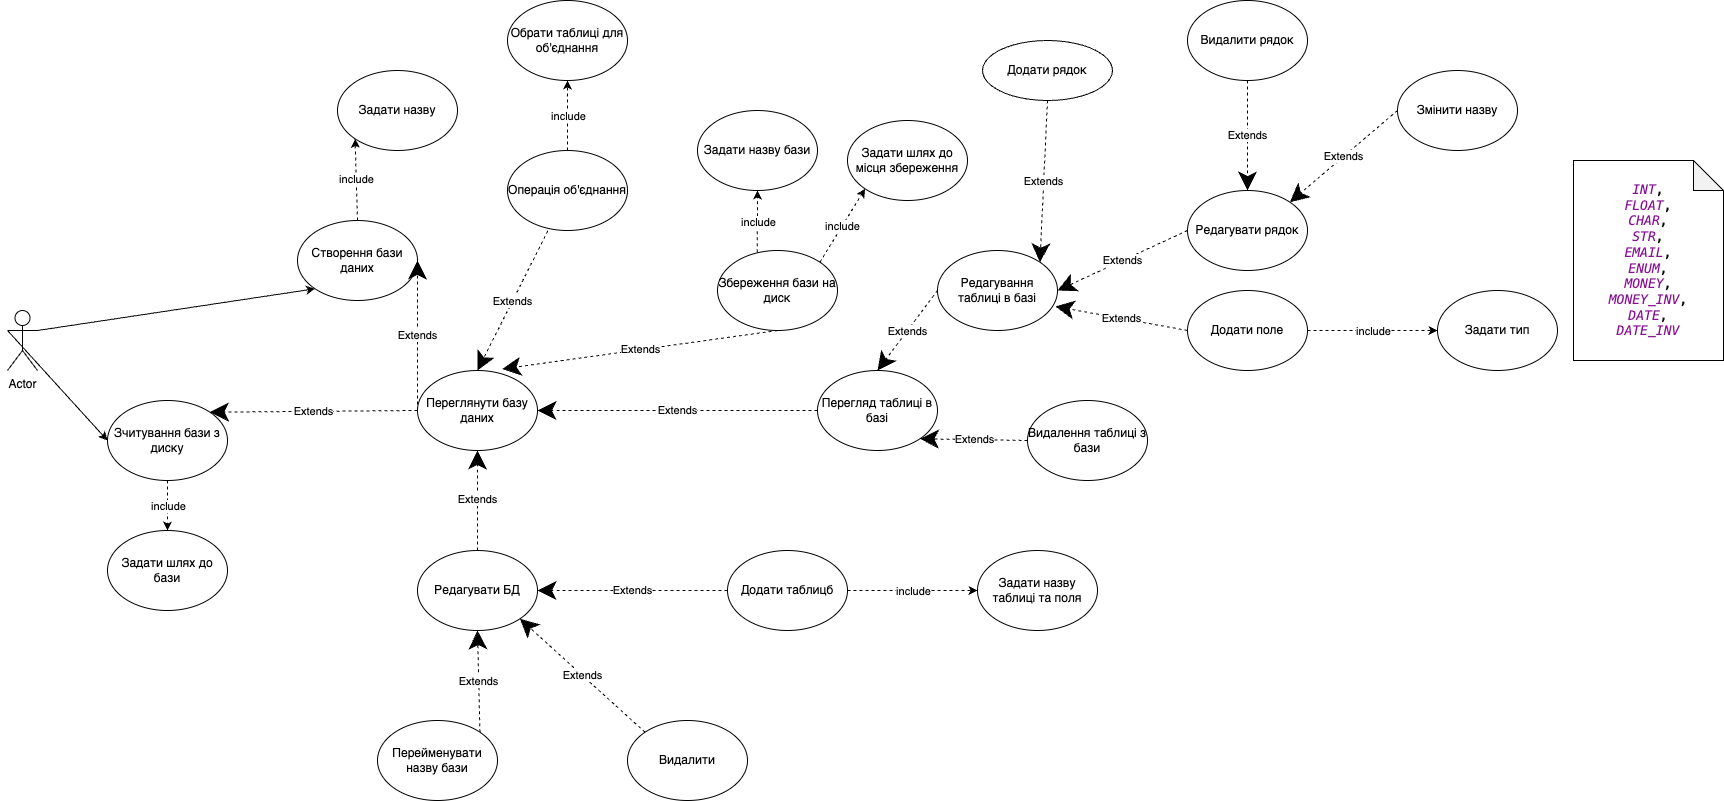

The diagram above was exported from draw.io. Its source (the exported page's mxGraphModel, read from the mxfile embedded in the PNG):
<mxGraphModel dx="2099" dy="1853" grid="1" gridSize="10" guides="1" tooltips="1" connect="1" arrows="1" fold="1" page="1" pageScale="1" pageWidth="827" pageHeight="1169" math="0" shadow="0">
  <root>
    <mxCell id="0" />
    <mxCell id="1" parent="0" />
    <mxCell id="cXhh0mplNICcmaRQuzWr-1" value="Actor" style="shape=umlActor;verticalLabelPosition=bottom;verticalAlign=top;html=1;outlineConnect=0;" parent="1" vertex="1">
      <mxGeometry x="-400" y="130" width="30" height="60" as="geometry" />
    </mxCell>
    <mxCell id="cXhh0mplNICcmaRQuzWr-5" value="" style="endArrow=classic;html=1;rounded=0;exitX=1;exitY=0.3333333333333333;exitDx=0;exitDy=0;exitPerimeter=0;entryX=0;entryY=1;entryDx=0;entryDy=0;" parent="1" source="cXhh0mplNICcmaRQuzWr-1" target="cXhh0mplNICcmaRQuzWr-9" edge="1">
      <mxGeometry width="50" height="50" relative="1" as="geometry">
        <mxPoint x="280" y="340" as="sourcePoint" />
        <mxPoint x="50" y="270" as="targetPoint" />
        <Array as="points" />
      </mxGeometry>
    </mxCell>
    <mxCell id="cXhh0mplNICcmaRQuzWr-9" value="Створення бази даних" style="ellipse;whiteSpace=wrap;html=1;" parent="1" vertex="1">
      <mxGeometry x="-110" y="40" width="120" height="80" as="geometry" />
    </mxCell>
    <mxCell id="cXhh0mplNICcmaRQuzWr-12" value="Редагування таблиці в базі" style="ellipse;whiteSpace=wrap;html=1;" parent="1" vertex="1">
      <mxGeometry x="530" y="70" width="120" height="80" as="geometry" />
    </mxCell>
    <mxCell id="cXhh0mplNICcmaRQuzWr-14" value="Перегляд таблиці в базі" style="ellipse;whiteSpace=wrap;html=1;" parent="1" vertex="1">
      <mxGeometry x="410" y="190" width="120" height="80" as="geometry" />
    </mxCell>
    <mxCell id="cXhh0mplNICcmaRQuzWr-17" value="Збереження бази на диск" style="ellipse;whiteSpace=wrap;html=1;" parent="1" vertex="1">
      <mxGeometry x="310" y="70" width="120" height="80" as="geometry" />
    </mxCell>
    <mxCell id="cXhh0mplNICcmaRQuzWr-18" value="Видалення таблиці з бази" style="ellipse;whiteSpace=wrap;html=1;" parent="1" vertex="1">
      <mxGeometry x="620" y="220" width="120" height="80" as="geometry" />
    </mxCell>
    <mxCell id="cXhh0mplNICcmaRQuzWr-20" value="Зчитування бази з диску" style="ellipse;whiteSpace=wrap;html=1;" parent="1" vertex="1">
      <mxGeometry x="-300" y="220" width="120" height="80" as="geometry" />
    </mxCell>
    <mxCell id="cXhh0mplNICcmaRQuzWr-26" value="Задати назву бази" style="ellipse;whiteSpace=wrap;html=1;" parent="1" vertex="1">
      <mxGeometry x="290" y="-70" width="120" height="80" as="geometry" />
    </mxCell>
    <mxCell id="cXhh0mplNICcmaRQuzWr-27" value="" style="endArrow=classic;html=1;rounded=0;exitX=1;exitY=0;exitDx=0;exitDy=0;entryX=0;entryY=1;entryDx=0;entryDy=0;dashed=1;" parent="1" source="cXhh0mplNICcmaRQuzWr-17" target="cXhh0mplNICcmaRQuzWr-29" edge="1">
      <mxGeometry relative="1" as="geometry">
        <mxPoint x="480" y="620" as="sourcePoint" />
        <mxPoint x="530" y="540" as="targetPoint" />
      </mxGeometry>
    </mxCell>
    <mxCell id="cXhh0mplNICcmaRQuzWr-28" value="include" style="edgeLabel;resizable=0;html=1;align=center;verticalAlign=middle;" parent="cXhh0mplNICcmaRQuzWr-27" connectable="0" vertex="1">
      <mxGeometry relative="1" as="geometry" />
    </mxCell>
    <mxCell id="cXhh0mplNICcmaRQuzWr-29" value="Задати шлях до місця збереження" style="ellipse;whiteSpace=wrap;html=1;" parent="1" vertex="1">
      <mxGeometry x="440" y="-60" width="120" height="80" as="geometry" />
    </mxCell>
    <mxCell id="cXhh0mplNICcmaRQuzWr-30" value="" style="endArrow=classic;html=1;rounded=0;exitX=0.5;exitY=1;exitDx=0;exitDy=0;entryX=0.5;entryY=0;entryDx=0;entryDy=0;dashed=1;" parent="1" source="cXhh0mplNICcmaRQuzWr-20" target="cXhh0mplNICcmaRQuzWr-32" edge="1">
      <mxGeometry relative="1" as="geometry">
        <mxPoint x="570" y="580" as="sourcePoint" />
        <mxPoint x="50" y="400" as="targetPoint" />
      </mxGeometry>
    </mxCell>
    <mxCell id="cXhh0mplNICcmaRQuzWr-31" value="include" style="edgeLabel;resizable=0;html=1;align=center;verticalAlign=middle;" parent="cXhh0mplNICcmaRQuzWr-30" connectable="0" vertex="1">
      <mxGeometry relative="1" as="geometry" />
    </mxCell>
    <mxCell id="cXhh0mplNICcmaRQuzWr-32" value="Задати шлях до бази" style="ellipse;whiteSpace=wrap;html=1;" parent="1" vertex="1">
      <mxGeometry x="-300" y="350" width="120" height="80" as="geometry" />
    </mxCell>
    <mxCell id="cXhh0mplNICcmaRQuzWr-33" value="" style="endArrow=classic;html=1;rounded=0;entryX=0;entryY=1;entryDx=0;entryDy=0;exitX=0.5;exitY=0;exitDx=0;exitDy=0;dashed=1;" parent="1" source="cXhh0mplNICcmaRQuzWr-9" target="cXhh0mplNICcmaRQuzWr-35" edge="1">
      <mxGeometry relative="1" as="geometry">
        <mxPoint x="430" y="-50" as="sourcePoint" />
        <mxPoint x="183.5" y="80" as="targetPoint" />
      </mxGeometry>
    </mxCell>
    <mxCell id="cXhh0mplNICcmaRQuzWr-34" value="include" style="edgeLabel;resizable=0;html=1;align=center;verticalAlign=middle;" parent="cXhh0mplNICcmaRQuzWr-33" connectable="0" vertex="1">
      <mxGeometry relative="1" as="geometry" />
    </mxCell>
    <mxCell id="cXhh0mplNICcmaRQuzWr-35" value="Задати назву" style="ellipse;whiteSpace=wrap;html=1;" parent="1" vertex="1">
      <mxGeometry x="-70" y="-110" width="120" height="80" as="geometry" />
    </mxCell>
    <mxCell id="cXhh0mplNICcmaRQuzWr-36" value="" style="endArrow=classic;html=1;rounded=0;entryX=0;entryY=0.5;entryDx=0;entryDy=0;exitX=1;exitY=0.5;exitDx=0;exitDy=0;dashed=1;" parent="1" source="SneUsnfEWvdxyKI1qRnO-17" target="cXhh0mplNICcmaRQuzWr-38" edge="1">
      <mxGeometry relative="1" as="geometry">
        <mxPoint x="512.4264068711927" y="420.00427124746216" as="sourcePoint" />
        <mxPoint x="650" y="381.72" as="targetPoint" />
      </mxGeometry>
    </mxCell>
    <mxCell id="cXhh0mplNICcmaRQuzWr-37" value="include" style="edgeLabel;resizable=0;html=1;align=center;verticalAlign=middle;" parent="cXhh0mplNICcmaRQuzWr-36" connectable="0" vertex="1">
      <mxGeometry relative="1" as="geometry" />
    </mxCell>
    <mxCell id="cXhh0mplNICcmaRQuzWr-38" value="Задати назву таблиці та поля" style="ellipse;whiteSpace=wrap;html=1;" parent="1" vertex="1">
      <mxGeometry x="570" y="370" width="120" height="80" as="geometry" />
    </mxCell>
    <mxCell id="cXhh0mplNICcmaRQuzWr-52" value="Extends" style="endArrow=classic;endSize=16;endFill=1;html=1;rounded=0;entryX=0.983;entryY=0.7;entryDx=0;entryDy=0;exitX=0;exitY=0.5;exitDx=0;exitDy=0;dashed=1;entryPerimeter=0;" parent="1" source="cXhh0mplNICcmaRQuzWr-53" target="cXhh0mplNICcmaRQuzWr-12" edge="1">
      <mxGeometry width="160" relative="1" as="geometry">
        <mxPoint x="930" y="200" as="sourcePoint" />
        <mxPoint x="1000" y="130" as="targetPoint" />
      </mxGeometry>
    </mxCell>
    <mxCell id="cXhh0mplNICcmaRQuzWr-53" value="Додати поле" style="ellipse;whiteSpace=wrap;html=1;" parent="1" vertex="1">
      <mxGeometry x="780" y="110" width="120" height="80" as="geometry" />
    </mxCell>
    <mxCell id="cXhh0mplNICcmaRQuzWr-54" value="Extends" style="endArrow=classic;endSize=16;endFill=1;html=1;rounded=0;entryX=1;entryY=0.5;entryDx=0;entryDy=0;exitX=0;exitY=0.5;exitDx=0;exitDy=0;dashed=1;" parent="1" source="cXhh0mplNICcmaRQuzWr-55" target="cXhh0mplNICcmaRQuzWr-12" edge="1">
      <mxGeometry width="160" relative="1" as="geometry">
        <mxPoint x="990" y="260" as="sourcePoint" />
        <mxPoint x="842.426406871193" y="221.7157287525381" as="targetPoint" />
      </mxGeometry>
    </mxCell>
    <mxCell id="cXhh0mplNICcmaRQuzWr-55" value="Редагувати рядок" style="ellipse;whiteSpace=wrap;html=1;" parent="1" vertex="1">
      <mxGeometry x="780" y="10" width="120" height="80" as="geometry" />
    </mxCell>
    <mxCell id="cXhh0mplNICcmaRQuzWr-56" value="Extends" style="endArrow=classic;endSize=16;endFill=1;html=1;rounded=0;entryX=0.5;entryY=0;entryDx=0;entryDy=0;exitX=0.5;exitY=1;exitDx=0;exitDy=0;dashed=1;" parent="1" source="cXhh0mplNICcmaRQuzWr-57" target="cXhh0mplNICcmaRQuzWr-55" edge="1">
      <mxGeometry width="160" relative="1" as="geometry">
        <mxPoint x="1060" y="200" as="sourcePoint" />
        <mxPoint x="712.426406871193" y="121.7157287525381" as="targetPoint" />
      </mxGeometry>
    </mxCell>
    <mxCell id="cXhh0mplNICcmaRQuzWr-57" value="Видалити рядок" style="ellipse;whiteSpace=wrap;html=1;" parent="1" vertex="1">
      <mxGeometry x="780" y="-180" width="120" height="80" as="geometry" />
    </mxCell>
    <mxCell id="cXhh0mplNICcmaRQuzWr-58" value="" style="endArrow=classic;html=1;rounded=0;dashed=1;" parent="1" source="cXhh0mplNICcmaRQuzWr-53" target="cXhh0mplNICcmaRQuzWr-60" edge="1">
      <mxGeometry relative="1" as="geometry">
        <mxPoint x="740" y="20" as="sourcePoint" />
        <mxPoint x="1050" y="50" as="targetPoint" />
      </mxGeometry>
    </mxCell>
    <mxCell id="cXhh0mplNICcmaRQuzWr-59" value="include" style="edgeLabel;resizable=0;html=1;align=center;verticalAlign=middle;" parent="cXhh0mplNICcmaRQuzWr-58" connectable="0" vertex="1">
      <mxGeometry relative="1" as="geometry" />
    </mxCell>
    <mxCell id="cXhh0mplNICcmaRQuzWr-60" value="Задати тип" style="ellipse;whiteSpace=wrap;html=1;" parent="1" vertex="1">
      <mxGeometry x="1030" y="110" width="120" height="80" as="geometry" />
    </mxCell>
    <mxCell id="cXhh0mplNICcmaRQuzWr-61" value="Extends" style="endArrow=classic;endSize=16;endFill=1;html=1;rounded=0;exitX=0.5;exitY=1;exitDx=0;exitDy=0;entryX=1;entryY=0;entryDx=0;entryDy=0;dashed=1;" parent="1" source="cXhh0mplNICcmaRQuzWr-62" target="cXhh0mplNICcmaRQuzWr-12" edge="1">
      <mxGeometry width="160" relative="1" as="geometry">
        <mxPoint x="1009.9999999999998" y="220" as="sourcePoint" />
        <mxPoint x="760" y="150" as="targetPoint" />
      </mxGeometry>
    </mxCell>
    <mxCell id="cXhh0mplNICcmaRQuzWr-62" value="Додати рядок" style="ellipse;whiteSpace=wrap;html=1;" parent="1" vertex="1">
      <mxGeometry x="575" y="-140" width="130" height="60" as="geometry" />
    </mxCell>
    <mxCell id="cXhh0mplNICcmaRQuzWr-66" value="" style="endArrow=classic;html=1;rounded=0;entryX=0.5;entryY=1;entryDx=0;entryDy=0;exitX=0.331;exitY=0.023;exitDx=0;exitDy=0;dashed=1;exitPerimeter=0;" parent="1" source="cXhh0mplNICcmaRQuzWr-17" target="cXhh0mplNICcmaRQuzWr-26" edge="1">
      <mxGeometry relative="1" as="geometry">
        <mxPoint x="457.57359312880703" y="621.7157287525383" as="sourcePoint" />
        <mxPoint x="430" y="519.9999999999995" as="targetPoint" />
      </mxGeometry>
    </mxCell>
    <mxCell id="cXhh0mplNICcmaRQuzWr-67" value="include" style="edgeLabel;resizable=0;html=1;align=center;verticalAlign=middle;" parent="cXhh0mplNICcmaRQuzWr-66" connectable="0" vertex="1">
      <mxGeometry relative="1" as="geometry" />
    </mxCell>
    <mxCell id="SneUsnfEWvdxyKI1qRnO-1" value="" style="endArrow=classic;html=1;rounded=0;entryX=0;entryY=0.5;entryDx=0;entryDy=0;exitX=0;exitY=0.3333333333333333;exitDx=0;exitDy=0;exitPerimeter=0;" parent="1" source="cXhh0mplNICcmaRQuzWr-1" target="cXhh0mplNICcmaRQuzWr-20" edge="1">
      <mxGeometry width="50" height="50" relative="1" as="geometry">
        <mxPoint x="10" y="320" as="sourcePoint" />
        <mxPoint x="87.57359312880715" y="148.28427124746167" as="targetPoint" />
        <Array as="points" />
      </mxGeometry>
    </mxCell>
    <mxCell id="SneUsnfEWvdxyKI1qRnO-2" value="Змінити назву" style="ellipse;whiteSpace=wrap;html=1;" parent="1" vertex="1">
      <mxGeometry x="990" y="-110" width="120" height="80" as="geometry" />
    </mxCell>
    <mxCell id="SneUsnfEWvdxyKI1qRnO-3" value="Extends" style="endArrow=classic;endSize=16;endFill=1;html=1;rounded=0;entryX=1;entryY=0;entryDx=0;entryDy=0;exitX=0;exitY=0.5;exitDx=0;exitDy=0;dashed=1;" parent="1" source="SneUsnfEWvdxyKI1qRnO-2" target="cXhh0mplNICcmaRQuzWr-55" edge="1">
      <mxGeometry width="160" relative="1" as="geometry">
        <mxPoint x="970" y="100" as="sourcePoint" />
        <mxPoint x="890" y="160" as="targetPoint" />
      </mxGeometry>
    </mxCell>
    <mxCell id="SneUsnfEWvdxyKI1qRnO-5" value="Extends" style="endArrow=classic;endSize=16;endFill=1;html=1;rounded=0;exitX=0;exitY=0.5;exitDx=0;exitDy=0;entryX=0.5;entryY=0;entryDx=0;entryDy=0;dashed=1;" parent="1" source="cXhh0mplNICcmaRQuzWr-12" target="cXhh0mplNICcmaRQuzWr-14" edge="1">
      <mxGeometry width="160" relative="1" as="geometry">
        <mxPoint x="387.57359312880703" y="118.28427124746213" as="sourcePoint" />
        <mxPoint x="297.96000000000004" y="184" as="targetPoint" />
      </mxGeometry>
    </mxCell>
    <mxCell id="SneUsnfEWvdxyKI1qRnO-6" value="Extends" style="endArrow=classic;endSize=16;endFill=1;html=1;rounded=0;exitX=0;exitY=0.5;exitDx=0;exitDy=0;entryX=1;entryY=1;entryDx=0;entryDy=0;dashed=1;" parent="1" source="cXhh0mplNICcmaRQuzWr-18" target="cXhh0mplNICcmaRQuzWr-14" edge="1">
      <mxGeometry width="160" relative="1" as="geometry">
        <mxPoint x="370" y="180" as="sourcePoint" />
        <mxPoint x="300" y="200" as="targetPoint" />
      </mxGeometry>
    </mxCell>
    <mxCell id="SneUsnfEWvdxyKI1qRnO-8" value="Переглянути базу даних" style="ellipse;whiteSpace=wrap;html=1;" parent="1" vertex="1">
      <mxGeometry x="10" y="190" width="120" height="80" as="geometry" />
    </mxCell>
    <mxCell id="SneUsnfEWvdxyKI1qRnO-9" value="Extends" style="endArrow=classic;endSize=16;endFill=1;html=1;rounded=0;exitX=0;exitY=0.5;exitDx=0;exitDy=0;entryX=1;entryY=0.5;entryDx=0;entryDy=0;dashed=1;" parent="1" source="SneUsnfEWvdxyKI1qRnO-8" target="cXhh0mplNICcmaRQuzWr-9" edge="1">
      <mxGeometry width="160" relative="1" as="geometry">
        <mxPoint x="417.57359312880726" y="118.28427124746167" as="sourcePoint" />
        <mxPoint x="302.42640687119274" y="211.71572875253833" as="targetPoint" />
      </mxGeometry>
    </mxCell>
    <mxCell id="SneUsnfEWvdxyKI1qRnO-10" value="Extends" style="endArrow=classic;endSize=16;endFill=1;html=1;rounded=0;entryX=1;entryY=0;entryDx=0;entryDy=0;dashed=1;exitX=0;exitY=0.5;exitDx=0;exitDy=0;" parent="1" source="SneUsnfEWvdxyKI1qRnO-8" target="cXhh0mplNICcmaRQuzWr-20" edge="1">
      <mxGeometry width="160" relative="1" as="geometry">
        <mxPoint x="200" y="270" as="sourcePoint" />
        <mxPoint x="190" y="200" as="targetPoint" />
      </mxGeometry>
    </mxCell>
    <mxCell id="SneUsnfEWvdxyKI1qRnO-11" value="Extends" style="endArrow=classic;endSize=16;endFill=1;html=1;rounded=0;exitX=0.5;exitY=1;exitDx=0;exitDy=0;dashed=1;entryX=0.706;entryY=-0.019;entryDx=0;entryDy=0;entryPerimeter=0;" parent="1" source="cXhh0mplNICcmaRQuzWr-17" target="SneUsnfEWvdxyKI1qRnO-8" edge="1">
      <mxGeometry width="160" relative="1" as="geometry">
        <mxPoint x="440" y="260" as="sourcePoint" />
        <mxPoint x="340" y="210" as="targetPoint" />
      </mxGeometry>
    </mxCell>
    <mxCell id="SneUsnfEWvdxyKI1qRnO-12" value="Extends" style="endArrow=classic;endSize=16;endFill=1;html=1;rounded=0;exitX=0;exitY=0.5;exitDx=0;exitDy=0;entryX=1;entryY=0.5;entryDx=0;entryDy=0;dashed=1;" parent="1" source="cXhh0mplNICcmaRQuzWr-14" target="SneUsnfEWvdxyKI1qRnO-8" edge="1">
      <mxGeometry width="160" relative="1" as="geometry">
        <mxPoint x="440" y="260" as="sourcePoint" />
        <mxPoint x="362.42640687119274" y="278.2842712474617" as="targetPoint" />
      </mxGeometry>
    </mxCell>
    <mxCell id="SneUsnfEWvdxyKI1qRnO-14" value="Редагувати БД" style="ellipse;whiteSpace=wrap;html=1;" parent="1" vertex="1">
      <mxGeometry x="10" y="370" width="120" height="80" as="geometry" />
    </mxCell>
    <mxCell id="SneUsnfEWvdxyKI1qRnO-15" value="Перейменувати назву бази" style="ellipse;whiteSpace=wrap;html=1;" parent="1" vertex="1">
      <mxGeometry x="-30" y="540" width="120" height="80" as="geometry" />
    </mxCell>
    <mxCell id="SneUsnfEWvdxyKI1qRnO-17" value="Додати таблицб" style="ellipse;whiteSpace=wrap;html=1;" parent="1" vertex="1">
      <mxGeometry x="320" y="370" width="120" height="80" as="geometry" />
    </mxCell>
    <mxCell id="SneUsnfEWvdxyKI1qRnO-18" value="Видалити" style="ellipse;whiteSpace=wrap;html=1;" parent="1" vertex="1">
      <mxGeometry x="220" y="540" width="120" height="80" as="geometry" />
    </mxCell>
    <mxCell id="SneUsnfEWvdxyKI1qRnO-19" value="Extends" style="endArrow=classic;endSize=16;endFill=1;html=1;rounded=0;entryX=0.5;entryY=1;entryDx=0;entryDy=0;dashed=1;exitX=0.5;exitY=0;exitDx=0;exitDy=0;" parent="1" source="SneUsnfEWvdxyKI1qRnO-14" target="SneUsnfEWvdxyKI1qRnO-8" edge="1">
      <mxGeometry width="160" relative="1" as="geometry">
        <mxPoint x="260" y="260" as="sourcePoint" />
        <mxPoint x="192.4264068711932" y="291.71572875253787" as="targetPoint" />
      </mxGeometry>
    </mxCell>
    <mxCell id="SneUsnfEWvdxyKI1qRnO-20" value="Extends" style="endArrow=classic;endSize=16;endFill=1;html=1;rounded=0;entryX=1;entryY=0.5;entryDx=0;entryDy=0;dashed=1;exitX=0;exitY=0.5;exitDx=0;exitDy=0;" parent="1" source="SneUsnfEWvdxyKI1qRnO-17" target="SneUsnfEWvdxyKI1qRnO-14" edge="1">
      <mxGeometry width="160" relative="1" as="geometry">
        <mxPoint x="290" y="350" as="sourcePoint" />
        <mxPoint x="320" y="300" as="targetPoint" />
      </mxGeometry>
    </mxCell>
    <mxCell id="SneUsnfEWvdxyKI1qRnO-21" value="Extends" style="endArrow=classic;endSize=16;endFill=1;html=1;rounded=0;entryX=1;entryY=1;entryDx=0;entryDy=0;dashed=1;exitX=0;exitY=0;exitDx=0;exitDy=0;" parent="1" source="SneUsnfEWvdxyKI1qRnO-18" target="SneUsnfEWvdxyKI1qRnO-14" edge="1">
      <mxGeometry width="160" relative="1" as="geometry">
        <mxPoint x="430" y="360" as="sourcePoint" />
        <mxPoint x="350" y="390" as="targetPoint" />
      </mxGeometry>
    </mxCell>
    <mxCell id="SneUsnfEWvdxyKI1qRnO-22" value="Extends" style="endArrow=classic;endSize=16;endFill=1;html=1;rounded=0;entryX=0.5;entryY=1;entryDx=0;entryDy=0;dashed=1;exitX=1;exitY=0;exitDx=0;exitDy=0;" parent="1" source="SneUsnfEWvdxyKI1qRnO-15" target="SneUsnfEWvdxyKI1qRnO-14" edge="1">
      <mxGeometry width="160" relative="1" as="geometry">
        <mxPoint x="367.57359312880726" y="451.7157287525383" as="sourcePoint" />
        <mxPoint x="332.4264068711932" y="418.28427124746213" as="targetPoint" />
      </mxGeometry>
    </mxCell>
    <mxCell id="EQLRPC1fv6XCWJhK8UEp-1" value="Extends" style="endArrow=classic;endSize=16;endFill=1;html=1;rounded=0;dashed=1;entryX=0.5;entryY=0;entryDx=0;entryDy=0;exitX=0.336;exitY=1.004;exitDx=0;exitDy=0;exitPerimeter=0;" edge="1" parent="1" source="EQLRPC1fv6XCWJhK8UEp-2" target="SneUsnfEWvdxyKI1qRnO-8">
      <mxGeometry width="160" relative="1" as="geometry">
        <mxPoint x="120" y="80" as="sourcePoint" />
        <mxPoint x="105" y="198" as="targetPoint" />
      </mxGeometry>
    </mxCell>
    <mxCell id="EQLRPC1fv6XCWJhK8UEp-2" value="Операція об'єднання" style="ellipse;whiteSpace=wrap;html=1;" vertex="1" parent="1">
      <mxGeometry x="100" y="-30" width="120" height="80" as="geometry" />
    </mxCell>
    <mxCell id="EQLRPC1fv6XCWJhK8UEp-3" value="" style="endArrow=classic;html=1;rounded=0;exitX=0.5;exitY=0;exitDx=0;exitDy=0;dashed=1;entryX=0.5;entryY=1;entryDx=0;entryDy=0;" edge="1" parent="1" source="EQLRPC1fv6XCWJhK8UEp-2" target="EQLRPC1fv6XCWJhK8UEp-5">
      <mxGeometry relative="1" as="geometry">
        <mxPoint x="360" y="82" as="sourcePoint" />
        <mxPoint x="160" y="-90" as="targetPoint" />
      </mxGeometry>
    </mxCell>
    <mxCell id="EQLRPC1fv6XCWJhK8UEp-4" value="include" style="edgeLabel;resizable=0;html=1;align=center;verticalAlign=middle;" connectable="0" vertex="1" parent="EQLRPC1fv6XCWJhK8UEp-3">
      <mxGeometry relative="1" as="geometry" />
    </mxCell>
    <mxCell id="EQLRPC1fv6XCWJhK8UEp-5" value="Обрати таблиці для об'єднання" style="ellipse;whiteSpace=wrap;html=1;" vertex="1" parent="1">
      <mxGeometry x="100" y="-180" width="120" height="80" as="geometry" />
    </mxCell>
    <mxCell id="EQLRPC1fv6XCWJhK8UEp-6" value="&lt;div style=&quot;background-color:#ffffff;color:#080808&quot;&gt;&lt;pre style=&quot;font-family:'JetBrains Mono',monospace;font-size:9.8pt;&quot;&gt;&lt;span style=&quot;color:#871094;font-style:italic;&quot;&gt;INT&lt;/span&gt;,&lt;br&gt;&lt;span style=&quot;color:#871094;font-style:italic;&quot;&gt;FLOAT&lt;/span&gt;,&lt;br&gt;&lt;span style=&quot;color:#871094;font-style:italic;&quot;&gt;CHAR&lt;/span&gt;,&lt;br&gt;&lt;span style=&quot;color:#871094;font-style:italic;&quot;&gt;STR&lt;/span&gt;,&lt;br&gt;&lt;span style=&quot;color:#871094;font-style:italic;&quot;&gt;EMAIL&lt;/span&gt;,&lt;br&gt;&lt;span style=&quot;color:#871094;font-style:italic;&quot;&gt;ENUM&lt;/span&gt;,&lt;br&gt;&lt;span style=&quot;color:#871094;font-style:italic;&quot;&gt;MONEY&lt;/span&gt;,&lt;br&gt;&lt;span style=&quot;color:#871094;font-style:italic;&quot;&gt;MONEY_INV&lt;/span&gt;,&lt;br&gt;&lt;span style=&quot;color:#871094;font-style:italic;&quot;&gt;DATE&lt;/span&gt;,&lt;br&gt;&lt;span style=&quot;color:#871094;font-style:italic;&quot;&gt;DATE_INV&lt;/span&gt;&lt;/pre&gt;&lt;/div&gt;" style="shape=note;whiteSpace=wrap;html=1;backgroundOutline=1;darkOpacity=0.05;" vertex="1" parent="1">
      <mxGeometry x="1166" y="-20" width="150" height="200" as="geometry" />
    </mxCell>
  </root>
</mxGraphModel>